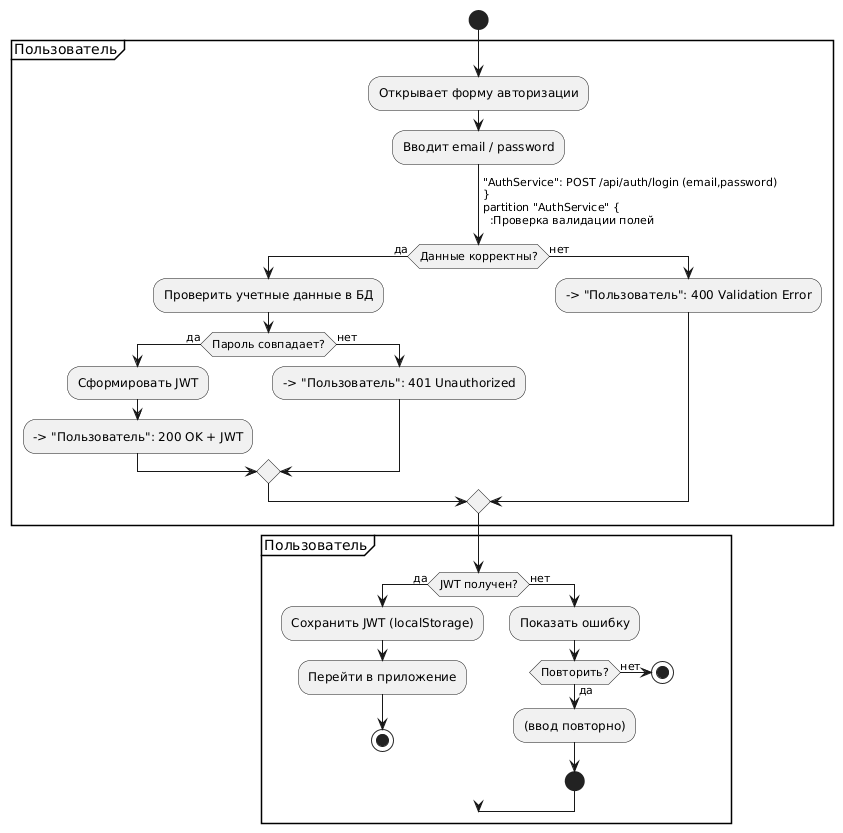

The diagram above was rendered by PlantUML. Its source (embedded in the PNG):
@startuml
' Authentication (Register / Login)
start
partition "Пользователь" {
  :Открывает форму авторизации;
  :Вводит email / password;
  -> "AuthService": POST /api/auth/login (email,password)
}
partition "AuthService" {
  :Проверка валидации полей;
  if (Данные корректны?) then (да)
    :Проверить учетные данные в БД;
    if (Пароль совпадает?) then (да)
      :Сформировать JWT;
      --> "Пользователь": 200 OK + JWT
    else (нет)
      --> "Пользователь": 401 Unauthorized
    endif
  else (нет)
    --> "Пользователь": 400 Validation Error
  endif
}
partition "Пользователь" {
  if (JWT получен?) then (да)
    :Сохранить JWT (localStorage);
    :Перейти в приложение;
    stop
  else (нет)
    :Показать ошибку;
    if (Повторить?) then (да)
      -(ввод повторно)
      start
    else (нет)
      stop
    endif
  endif
}
@enduml